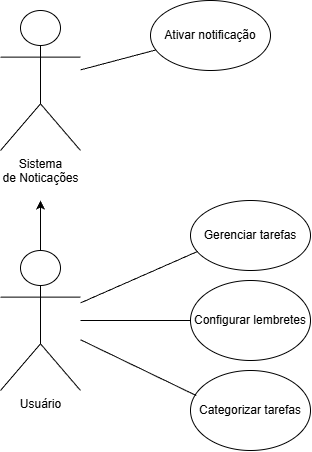

The diagram above was exported from draw.io. Its source (the exported page's mxGraphModel, read from the mxfile embedded in the PNG):
<mxGraphModel dx="964" dy="551" grid="1" gridSize="10" guides="1" tooltips="1" connect="1" arrows="1" fold="1" page="1" pageScale="1" pageWidth="827" pageHeight="1169" math="0" shadow="0">
  <root>
    <mxCell id="0" />
    <mxCell id="1" parent="0" />
    <mxCell id="eDBfscXKxt22bLbdzFoT-21" edge="1" parent="1" source="eDBfscXKxt22bLbdzFoT-1" style="edgeStyle=orthogonalEdgeStyle;rounded=0;orthogonalLoop=1;jettySize=auto;html=1;">
      <mxGeometry relative="1" as="geometry">
        <mxPoint x="120" y="540" as="targetPoint" />
      </mxGeometry>
    </mxCell>
    <mxCell id="eDBfscXKxt22bLbdzFoT-1" parent="1" style="shape=umlActor;verticalLabelPosition=bottom;verticalAlign=top;html=1;outlineConnect=0;" value="&lt;div&gt;Usuário&lt;/div&gt;" vertex="1">
      <mxGeometry height="140" width="80" x="80" y="590" as="geometry" />
    </mxCell>
    <mxCell id="eDBfscXKxt22bLbdzFoT-3" parent="1" style="shape=umlActor;verticalLabelPosition=bottom;verticalAlign=top;html=1;outlineConnect=0;" value="Sistema&lt;div&gt;de Noticações&lt;/div&gt;" vertex="1">
      <mxGeometry height="140" width="80" x="80" y="350" as="geometry" />
    </mxCell>
    <mxCell id="eDBfscXKxt22bLbdzFoT-5" parent="1" style="ellipse;whiteSpace=wrap;html=1;" value="Gerenciar tarefas" vertex="1">
      <mxGeometry height="70" width="120" x="270" y="540" as="geometry" />
    </mxCell>
    <mxCell id="eDBfscXKxt22bLbdzFoT-7" edge="1" parent="1" source="eDBfscXKxt22bLbdzFoT-1" style="endArrow=none;html=1;rounded=0;entryX=0.06;entryY=0.727;entryDx=0;entryDy=0;entryPerimeter=0;" target="eDBfscXKxt22bLbdzFoT-5" value="">
      <mxGeometry height="50" relative="1" width="50" as="geometry">
        <mxPoint x="190" y="180" as="sourcePoint" />
        <mxPoint x="240" y="130" as="targetPoint" />
      </mxGeometry>
    </mxCell>
    <mxCell id="eDBfscXKxt22bLbdzFoT-8" parent="1" style="ellipse;whiteSpace=wrap;html=1;" value="Configurar lembretes" vertex="1">
      <mxGeometry height="80" width="120" x="270" y="620" as="geometry" />
    </mxCell>
    <mxCell id="eDBfscXKxt22bLbdzFoT-10" parent="1" style="ellipse;whiteSpace=wrap;html=1;" value="Categorizar tarefas" vertex="1">
      <mxGeometry height="80" width="120" x="270" y="710" as="geometry" />
    </mxCell>
    <mxCell id="eDBfscXKxt22bLbdzFoT-11" edge="1" parent="1" source="eDBfscXKxt22bLbdzFoT-1" style="endArrow=none;html=1;rounded=0;entryX=0.048;entryY=0.313;entryDx=0;entryDy=0;entryPerimeter=0;" target="eDBfscXKxt22bLbdzFoT-10" value="">
      <mxGeometry height="50" relative="1" width="50" as="geometry">
        <mxPoint x="170" y="230" as="sourcePoint" />
        <mxPoint x="260" y="270" as="targetPoint" />
      </mxGeometry>
    </mxCell>
    <mxCell id="eDBfscXKxt22bLbdzFoT-13" edge="1" parent="1" source="eDBfscXKxt22bLbdzFoT-1" style="endArrow=none;html=1;rounded=0;" target="eDBfscXKxt22bLbdzFoT-8" value="">
      <mxGeometry height="50" relative="1" width="50" as="geometry">
        <mxPoint x="390" y="270" as="sourcePoint" />
        <mxPoint x="440" y="220" as="targetPoint" />
      </mxGeometry>
    </mxCell>
    <mxCell id="eDBfscXKxt22bLbdzFoT-17" parent="1" style="ellipse;whiteSpace=wrap;html=1;" value="Ativar notificação" vertex="1">
      <mxGeometry height="70" width="120" x="230" y="340" as="geometry" />
    </mxCell>
    <mxCell id="eDBfscXKxt22bLbdzFoT-18" edge="1" parent="1" source="eDBfscXKxt22bLbdzFoT-3" style="endArrow=none;html=1;rounded=0;" target="eDBfscXKxt22bLbdzFoT-17" value="">
      <mxGeometry height="50" relative="1" width="50" as="geometry">
        <mxPoint x="-130" y="510" as="sourcePoint" />
        <mxPoint x="-80" y="460" as="targetPoint" />
      </mxGeometry>
    </mxCell>
  </root>
</mxGraphModel>